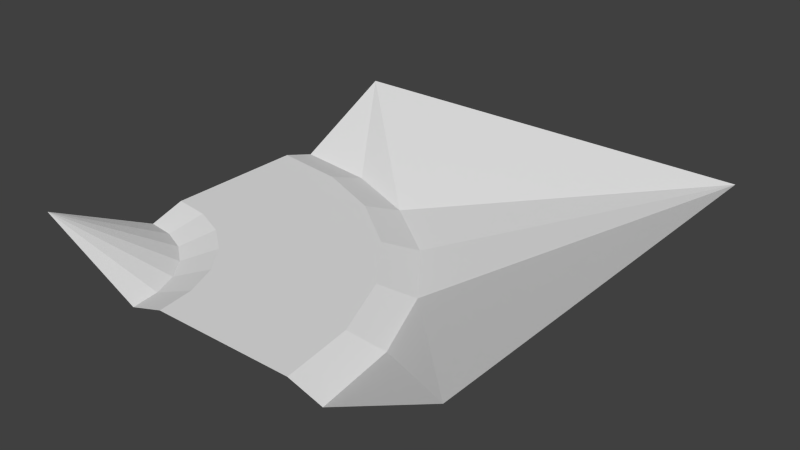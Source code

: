 # Source: right.blend  (saved by Blender 3.0.42; exported with 4.5.12 LTS)
import bpy
from mathutils import Matrix  # noqa: F401  (used for matrix-valued properties, if any)

bpy.ops.wm.read_factory_settings(use_empty=True)
scene = bpy.context.scene
scene.name = 'Scene'

# ---- collections
col_collection_1 = bpy.data.collections.new('Collection 1'); scene.collection.children.link(col_collection_1)

# ---- materials (node trees are filled in below, after node groups)
mat_material_001___eeeeee = bpy.data.materials.new('Material.001 [#eeeeee]')
mat_material_001___eeeeee.alpha_threshold = 0.0
mat_material_001___eeeeee.use_transparent_shadow = False
mat_material_001___eeeeee.roughness = 0.5
mat_material_002___333333 = bpy.data.materials.new('Material.002 [#333333]')
mat_material_002___333333.alpha_threshold = 0.0
mat_material_002___333333.use_transparent_shadow = False
mat_material_002___333333.roughness = 0.5

# ---- material node trees

# ---- world
world_world = bpy.data.worlds.new('World'); scene.world = world_world
world_world.color = (0.05088, 0.05088, 0.05088)
world_world.use_sun_shadow = False
world_world.sun_shadow_jitter_overblur = 0.0
world_world.cycles.sampling_method = 'NONE'
world_world.cycles.sample_map_resolution = 256

# ---- meshes
me_plane_091 = bpy.data.meshes.new('Plane.091')
me_plane_091.from_pydata([(-0.0002543, -0.67, 2.328e-09), (2.67, -2.0, 2.328e-09), (0.7073, -1.293, -0.1), (5.086e-05, -0.9997, -0.1), (5.086e-05, 0.6703, 2.328e-09), (1.0, -2.0, -0.1), (0.2591, -1.034, -0.1), (0.3444, -0.7154, 2.328e-09), (0.6651, -0.8482, 2.328e-09), (0.9405, -1.06, 2.328e-09), (2.671, -2.0, 2.328e-09), (0.966, -1.741, -0.1), (0.5002, -1.134, -0.1), (1.335, 0.3129, 2.328e-09), (0.8662, -1.5, -0.1), (1.152, -1.335, 2.328e-09), (1.285, -1.656, 2.328e-09), (0.6914, 0.5797, 2.328e-09), (1.889, -0.1115, 2.328e-09), (2.313, -0.6645, 2.328e-09), (2.58, -1.309, 2.328e-09), (1.33, -2.0, 2.328e-09), (5.086e-05, 0.6714, 2.328e-09), (1.499, 0.5956, -0.1), (0.7759, 0.895, -0.1), (2.119, 0.1194, -0.1), (2.596, -0.5013, -0.1), (2.895, -1.224, -0.1), (5.086e-05, 0.998, -0.1), (2.998, -2.0, -0.1), (5.086e-05, -2.0, 0.4), (5.086e-05, 2.0, 0.4), (4.0, -2.0, 0.4), (4.0, 2.0, 0.4)], [(21, 1), (4, 0)], [(11, 16, 15, 14), (17, 24, 28, 22), (5, 21, 16, 11), (20, 27, 26, 19), (19, 26, 25, 18), (14, 15, 9, 2), (9, 18, 13, 8), (8, 13, 17, 7), (10, 29, 27, 20), (21, 10, 20, 16), (18, 25, 23, 13), (7, 17, 22, 0), (12, 8, 7, 6), (2, 9, 8, 12), (15, 19, 18, 9), (16, 20, 19, 15), (6, 7, 0, 3), (13, 23, 24, 17), (30, 6, 3), (30, 12, 6), (30, 2, 12), (30, 14, 2), (30, 11, 14), (30, 5, 11), (31, 23, 33), (25, 26, 33), (23, 31, 24), (24, 31, 28), (23, 25, 33), (27, 32, 26), (29, 32, 27), (26, 32, 33)])
me_plane_091.polygons.foreach_set('material_index', [0, 0, 0, 0, 0, 0, 1, 1, 0, 1, 0, 1, 0, 0, 1, 1, 0, 0, 0, 0, 0, 0, 0, 0, 0, 0, 0, 0, 0, 0, 0, 0])
me_plane_091.materials.append(mat_material_001___eeeeee)
me_plane_091.materials.append(mat_material_002___333333)
me_plane_091.use_remesh_preserve_volume = False
me_plane_091.use_remesh_preserve_attributes = False
me_plane_091.use_mirror_vertex_groups = False
me_plane_091.update()

# ---- objects
ob_master_corner2 = bpy.data.objects.new('Master_corner2', me_plane_091)

# ---- transforms, parenting, visibility, modifiers, constraints
ob_master_corner2.location = (0.0, 0.0, 0.0)
ob_master_corner2.scale = (0.5, 0.5, 0.5)
ob_master_corner2.lineart.crease_threshold = 0.0

# ---- collection membership
col_collection_1.objects.link(ob_master_corner2)

# ---- scene / render settings (as saved in the file)
scene.frame_start = 1; scene.frame_end = 250; scene.frame_set(1)
scene.render.engine = 'BLENDER_EEVEE_NEXT'
scene.render.resolution_percentage = 50
scene.render.dither_intensity = 0.0
scene.cycles.use_denoising = False
scene.cycles.samples = 10
scene.cycles.sampling_pattern = 'TABULATED_SOBOL'
scene.cycles.light_sampling_threshold = 0.0
scene.cycles.use_adaptive_sampling = False
scene.cycles.use_light_tree = False
scene.cycles.blur_glossy = 0.0
scene.cycles.pixel_filter_type = 'GAUSSIAN'
scene.cycles.sample_clamp_indirect = 0.0
scene.view_settings.view_transform = 'Standard'
bpy.context.view_layer.update()

# ---- added for rendering (the .blend has no active camera and no usable light): camera, sun
cam_auto = bpy.data.cameras.new('AutoCamera')
cam_auto.lens = 50.0
cam_auto.sensor_width = 36.0
cam_auto.clip_end = 1000.0
ob_auto_camera = bpy.data.objects.new('AutoCamera', cam_auto)
scene.collection.objects.link(ob_auto_camera)
ob_auto_camera.location = (3.62715, -3.15266, 2.17677)
ob_auto_camera.rotation_euler = (1.09748, -7.21219e-08, 0.694738)
scene.camera = ob_auto_camera
light_auto_sun = bpy.data.lights.new('AutoSun', 'SUN')
light_auto_sun.energy = 3.0
light_auto_sun.angle = 0.0523599
ob_auto_sun = bpy.data.objects.new('AutoSun', light_auto_sun)
scene.collection.objects.link(ob_auto_sun)
ob_auto_sun.rotation_euler = (0.872665, 0.174533, 0.523599)
bpy.context.view_layer.update()

